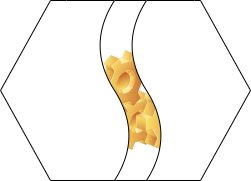

The diagram above was exported from draw.io. Its source (the exported page's mxGraphModel, read from the mxfile embedded in the PNG):
<mxGraphModel dx="569" dy="321" grid="1" gridSize="10" guides="1" tooltips="1" connect="1" arrows="1" fold="1" page="1" pageScale="1" pageWidth="827" pageHeight="1169" math="0" shadow="0">
  <root>
    <mxCell id="0" />
    <mxCell id="1" parent="0" />
    <mxCell id="2" value="" style="shape=hexagon;perimeter=hexagonPerimeter2;whiteSpace=wrap;html=1;fixedSize=1;size=50;" vertex="1" parent="1">
      <mxGeometry x="230" y="300" width="250" height="180" as="geometry" />
    </mxCell>
    <mxCell id="3" value="" style="shape=image;html=1;verticalLabelPosition=bottom;verticalAlign=top;imageAspect=0;image=img/clipart/Gear_128x128.png" vertex="1" parent="1">
      <mxGeometry x="340" y="390" width="50" height="60" as="geometry" />
    </mxCell>
    <mxCell id="4" value="" style="shape=image;html=1;verticalLabelPosition=bottom;verticalAlign=top;imageAspect=1;aspect=fixed;image=img/clipart/Gear_128x128.png" vertex="1" parent="1">
      <mxGeometry x="326" y="350" width="52" height="61" as="geometry" />
    </mxCell>
    <mxCell id="5" value="" style="shape=tape;whiteSpace=wrap;html=1;rotation=-90;" vertex="1" parent="1">
      <mxGeometry x="230" y="350" width="180" height="80" as="geometry" />
    </mxCell>
    <mxCell id="6" value="" style="rounded=0;whiteSpace=wrap;html=1;strokeColor=#FFFFFF;" vertex="1" parent="1">
      <mxGeometry x="286" y="310" width="34" height="169" as="geometry" />
    </mxCell>
    <mxCell id="7" value="" style="shape=image;html=1;verticalLabelPosition=bottom;verticalAlign=top;imageAspect=1;aspect=fixed;image=img/clipart/Gear_128x128.png" vertex="1" parent="1">
      <mxGeometry x="366" y="380" width="59.68" height="70" as="geometry" />
    </mxCell>
    <mxCell id="8" value="" style="shape=tape;whiteSpace=wrap;html=1;rotation=-90;" vertex="1" parent="1">
      <mxGeometry x="310" y="350" width="180" height="80" as="geometry" />
    </mxCell>
    <mxCell id="9" value="" style="rounded=0;whiteSpace=wrap;html=1;strokeColor=#FFFFFF;" vertex="1" parent="1">
      <mxGeometry x="281" y="301" width="40" height="72" as="geometry" />
    </mxCell>
    <mxCell id="10" value="" style="shape=tape;whiteSpace=wrap;html=1;rotation=-90;strokeColor=#FFFFFF;" vertex="1" parent="1">
      <mxGeometry x="314.5" y="350.5" width="177" height="80" as="geometry" />
    </mxCell>
    <mxCell id="11" value="" style="rounded=0;whiteSpace=wrap;html=1;strokeColor=#FFFFFF;" vertex="1" parent="1">
      <mxGeometry x="385.68" y="301" width="40" height="72" as="geometry" />
    </mxCell>
  </root>
</mxGraphModel>